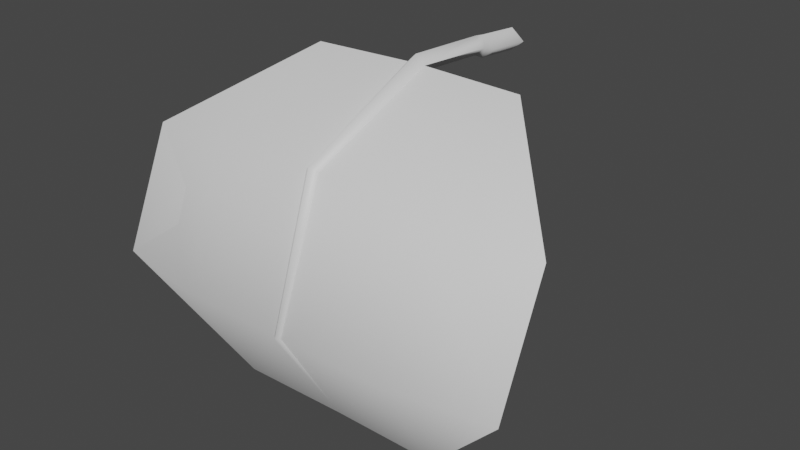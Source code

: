# Source: fe_flatleaf_02-release.blend  (saved by Blender 3.0.42; exported with 4.5.12 LTS)
import bpy
from mathutils import Matrix  # noqa: F401  (used for matrix-valued properties, if any)

bpy.ops.wm.read_factory_settings(use_empty=True)
scene = bpy.context.scene
scene.name = 'Scene'

# ---- collections
col_collection = bpy.data.collections.new('Collection'); scene.collection.children.link(col_collection)

# ---- materials (node trees are filled in below, after node groups)
mat_material_001 = bpy.data.materials.new('Material.001')
mat_material_001.use_transparent_shadow = False

# ---- material node trees
mat_material_001.use_nodes = True; mat_material_001.node_tree.nodes.clear()
_N = mat_material_001.node_tree.nodes; _L = mat_material_001.node_tree.links
n0 = _N.new('ShaderNodeBsdfPrincipled'); n0.name = 'Principled BSDF'; n0.location = (10, 300)
n0.distribution = 'GGX'
n0.subsurface_method = 'RANDOM_WALK_SKIN'
n0.inputs[3].default_value = 1.45
n0.inputs[27].default_value = (0.0, 0.0, 0.0, 1.0)
n0.inputs[28].default_value = 1.0
n1 = _N.new('ShaderNodeOutputMaterial'); n1.name = 'Material Output'; n1.location = (300, 300)
n2 = _N.new('ShaderNodeTexImage'); n2.name = 'Image Texture'; n2.location = (-280, 275)
_L.new(n0.outputs[0], n1.inputs[0])
n1.is_active_output = True

# ---- world
world_world = bpy.data.worlds.new('World'); scene.world = world_world
world_world.use_nodes = True; world_world.node_tree.nodes.clear()
_N = world_world.node_tree.nodes; _L = world_world.node_tree.links
n0 = _N.new('ShaderNodeOutputWorld'); n0.name = 'World Output'; n0.location = (300, 300)
n1 = _N.new('ShaderNodeBackground'); n1.name = 'Background'; n1.location = (10, 300)
n1.inputs[0].default_value = (0.05088, 0.05088, 0.05088, 1.0)
_L.new(n1.outputs[0], n0.inputs[0])
n0.is_active_output = True
world_world.color = (0.05088, 0.05088, 0.05088)
world_world.use_sun_shadow = False
world_world.sun_shadow_jitter_overblur = 0.0

# ---- meshes
me_fe_crystalgreen3_sp1_gmdl = bpy.data.meshes.new('FE_crystalGreen3_Sp1.gmdl')
me_fe_crystalgreen3_sp1_gmdl.from_pydata([(-0.5628, -0.6087, 0.05128), (-0.5623, -1.231, -0.2441), (-1.081, -1.155, -0.3142), (-0.04962, -0.5982, 0.06331), (0.006067, -1.244, -0.2328), (8.101e-06, -0.5907, 0.01732), (0.04476, -0.5981, 0.06329), (0.5499, -0.6108, 0.05446), (0.5504, -1.234, -0.2412), (1.061, -1.163, -0.3067), (-0.5622, -1.494, -0.8933), (-1.081, -1.409, -0.8978), (0.003877, -1.489, -0.8945), (0.5505, -1.497, -0.8932), (1.061, -1.419, -0.8973), (-0.5626, -1.155, -1.484), (0.0007363, -1.153, -1.479), (0.5501, -1.155, -1.484), (-0.5626, -1.155, -1.484), (-0.5622, -1.505, -0.8924), (-1.081, -1.409, -0.8978), (0.0007363, -1.153, -1.479), (-0.01953, -1.506, -0.8935), (0.0007363, -1.153, -1.479), (0.0004497, -1.525, -0.8921), (-0.01953, -1.506, -0.8935), (0.01733, -1.506, -0.8936), (0.5501, -1.155, -1.484), (0.5505, -1.508, -0.8926), (0.01733, -1.506, -0.8936), (0.0007363, -1.153, -1.479), (1.061, -1.419, -0.8973), (-0.5623, -1.24, -0.2363), (-1.081, -1.155, -0.3142), (-0.03451, -1.26, -0.2171), (0.0003246, -1.288, -0.1926), (-0.03451, -1.26, -0.2171), (0.02927, -1.26, -0.2171), (0.5504, -1.242, -0.2337), (0.02927, -1.26, -0.2171), (1.061, -1.163, -0.3067), (-0.5628, -0.6087, 0.05128), (-0.04962, -0.5982, 0.06331), (3.377e-05, -0.6054, 0.1093), (-0.04962, -0.5982, 0.06331), (0.04476, -0.5981, 0.06329), (0.5499, -0.6108, 0.05446), (0.04476, -0.5981, 0.06329), (-0.0005383, -0.1688, 0.08443), (-0.05713, -0.1629, 0.03733), (-0.0005383, -0.1688, -0.009823), (0.05429, -0.172, 0.03732), (0.0002782, -0.1127, 0.07665), (-0.07305, -0.1068, 0.02038), (0.0002782, -0.1127, -0.03596), (0.06879, -0.1159, 0.02036), (0.0002782, -0.1127, 0.07665), (0.0002782, -0.1127, -0.03596), (0.0001602, 0.1275, 0.05465), (-0.0737, 0.1272, -0.001625), (0.0001602, 0.1275, -0.05796), (0.0692, 0.1274, -0.001641), (0.0001602, 0.1275, 0.05465), (0.0001602, 0.1275, -0.05796)], [], [(0, 1, 2), (1, 0, 4), (3, 4, 0), (5, 4, 3), (6, 4, 5), (8, 4, 7), (7, 4, 6), (7, 9, 8), (2, 1, 11), (1, 10, 11), (4, 12, 1), (12, 10, 1), (13, 12, 8), (8, 12, 4), (9, 14, 8), (14, 13, 8), (10, 15, 11), (12, 16, 10), (16, 15, 10), (13, 17, 12), (17, 16, 12), (14, 17, 13), (18, 19, 20), (21, 22, 18), (22, 19, 18), (23, 24, 25), (23, 26, 24), (27, 28, 30), (28, 29, 30), (31, 28, 27), (32, 33, 19), (19, 33, 20), (22, 34, 19), (34, 32, 19), (36, 25, 35), (24, 35, 25), (26, 37, 24), (37, 35, 24), (28, 38, 29), (38, 39, 29), (40, 38, 31), (38, 28, 31), (32, 41, 33), (34, 42, 32), (42, 41, 32), (43, 44, 35), (35, 44, 36), (43, 35, 45), (37, 45, 35), (39, 38, 47), (38, 46, 47), (46, 38, 40), (49, 44, 48), (44, 43, 48), (49, 50, 3), (5, 3, 50), (43, 45, 48), (45, 51, 48), (5, 50, 6), (6, 50, 51), (53, 49, 52), (49, 48, 52), (53, 54, 49), (50, 49, 54), (55, 56, 51), (48, 51, 56), (55, 51, 57), (51, 50, 57), (52, 58, 53), (53, 58, 59), (60, 54, 59), (54, 53, 59), (61, 62, 55), (56, 55, 62), (55, 57, 61), (57, 63, 61)])
me_fe_crystalgreen3_sp1_gmdl.polygons.foreach_set('use_smooth', [True] * 76)
_uv = me_fe_crystalgreen3_sp1_gmdl.uv_layers.new(name='UVMap')
_uv.uv.foreach_set('vector', [0.2567, 0.1333, 0.2567, 0.4282, 0.06092, 0.4282, 0.2567, 0.4282, 0.2567, 0.1333, 0.5133, 0.4283, 0.4785, 0.1334, 0.5133, 0.4283, 0.2567, 0.1333, 0.5016, 0.1333, 0.5133, 0.4283, 0.4785, 0.1334, 0.5221, 0.1333, 0.5133, 0.4283, 0.5016, 0.1333, 0.7734, 0.4282, 0.5133, 0.4283, 0.7734, 0.1333, 0.7734, 0.1333, 0.5133, 0.4283, 0.5221, 0.1333, 0.7734, 0.1333, 0.9788, 0.4282, 0.7734, 0.4282, 0.06092, 0.4282, 0.2567, 0.4282, 0.06092, 0.7076, 0.2567, 0.4282, 0.2567, 0.7076, 0.06092, 0.7076, 0.5133, 0.4283, 0.517, 0.7075, 0.2567, 0.4282, 0.517, 0.7075, 0.2567, 0.7076, 0.2567, 0.4282, 0.7734, 0.7076, 0.517, 0.7075, 0.7734, 0.4282, 0.7734, 0.4282, 0.517, 0.7075, 0.5133, 0.4283, 0.9788, 0.4282, 0.9788, 0.7076, 0.7734, 0.4282, 0.9788, 0.7076, 0.7734, 0.7076, 0.7734, 0.4282, 0.2567, 0.7076, 0.2567, 0.9869, 0.06092, 0.7076, 0.517, 0.7075, 0.5216, 0.9868, 0.2567, 0.7076, 0.5216, 0.9868, 0.2567, 0.9869, 0.2567, 0.7076, 0.7734, 0.7076, 0.7734, 0.9869, 0.517, 0.7075, 0.7734, 0.9869, 0.5216, 0.9868, 0.517, 0.7075, 0.9788, 0.7076, 0.7734, 0.9869, 0.7734, 0.7076, 0.2567, 0.9869, 0.2567, 0.7076, 0.06092, 0.7076, 0.5216, 0.9868, 0.5073, 0.7075, 0.2567, 0.9869, 0.5073, 0.7075, 0.2567, 0.7076, 0.2567, 0.9869, 0.5216, 0.9868, 0.5152, 0.7074, 0.5073, 0.7075, 0.5216, 0.9868, 0.5227, 0.7075, 0.5152, 0.7074, 0.7734, 0.9869, 0.7734, 0.7076, 0.5216, 0.9868, 0.7734, 0.7076, 0.5227, 0.7075, 0.5216, 0.9868, 0.9788, 0.7076, 0.7734, 0.7076, 0.7734, 0.9869, 0.2567, 0.4282, 0.06092, 0.4282, 0.2567, 0.7076, 0.2567, 0.7076, 0.06092, 0.4282, 0.06092, 0.7076, 0.5073, 0.7075, 0.5043, 0.4283, 0.2567, 0.7076, 0.5043, 0.4283, 0.2567, 0.4282, 0.2567, 0.7076, 0.5043, 0.4283, 0.5073, 0.7075, 0.512, 0.4284, 0.5152, 0.7074, 0.512, 0.4284, 0.5073, 0.7075, 0.5227, 0.7075, 0.5184, 0.4282, 0.5152, 0.7074, 0.5184, 0.4282, 0.512, 0.4284, 0.5152, 0.7074, 0.7734, 0.7076, 0.7734, 0.4282, 0.5227, 0.7075, 0.7734, 0.4282, 0.5184, 0.4282, 0.5227, 0.7075, 0.9788, 0.4282, 0.7734, 0.4282, 0.9788, 0.7076, 0.7734, 0.4282, 0.7734, 0.7076, 0.9788, 0.7076, 0.2567, 0.4282, 0.2567, 0.1333, 0.06092, 0.4282, 0.5043, 0.4283, 0.4785, 0.1334, 0.2567, 0.4282, 0.4785, 0.1334, 0.2567, 0.1333, 0.2567, 0.4282, 0.5016, 0.1333, 0.4785, 0.1334, 0.512, 0.4284, 0.512, 0.4284, 0.4785, 0.1334, 0.5043, 0.4283, 0.5016, 0.1333, 0.512, 0.4284, 0.5221, 0.1333, 0.5184, 0.4282, 0.5221, 0.1333, 0.512, 0.4284, 0.5184, 0.4282, 0.7734, 0.4282, 0.5221, 0.1333, 0.7734, 0.4282, 0.7734, 0.1333, 0.5221, 0.1333, 0.7734, 0.1333, 0.7734, 0.4282, 0.9788, 0.4282, 0.4794, 0.09052, 0.4785, 0.1334, 0.5055, 0.09039, 0.4785, 0.1334, 0.5016, 0.1333, 0.5055, 0.09039, 0.4794, 0.09052, 0.5055, 0.09039, 0.4785, 0.1334, 0.5016, 0.1333, 0.4785, 0.1334, 0.5055, 0.09039, 0.5016, 0.1333, 0.5221, 0.1333, 0.5055, 0.09039, 0.5221, 0.1333, 0.5209, 0.09045, 0.5055, 0.09039, 0.5016, 0.1333, 0.5055, 0.09039, 0.5221, 0.1333, 0.5221, 0.1333, 0.5055, 0.09039, 0.5209, 0.09045, 0.48, 0.05952, 0.4794, 0.09052, 0.5056, 0.05939, 0.4794, 0.09052, 0.5055, 0.09039, 0.5056, 0.05939, 0.48, 0.05952, 0.5056, 0.05939, 0.4794, 0.09052, 0.5055, 0.09039, 0.4794, 0.09052, 0.5056, 0.05939, 0.5195, 0.05945, 0.5056, 0.05939, 0.5209, 0.09045, 0.5055, 0.09039, 0.5209, 0.09045, 0.5056, 0.05939, 0.5195, 0.05945, 0.5209, 0.09045, 0.5056, 0.05939, 0.5209, 0.09045, 0.5055, 0.09039, 0.5056, 0.05939, 0.5056, 0.05939, 0.5056, 0.01454, 0.48, 0.05952, 0.48, 0.05952, 0.5056, 0.01454, 0.4832, 0.01467, 0.5056, 0.01454, 0.5056, 0.05939, 0.4832, 0.01467, 0.5056, 0.05939, 0.48, 0.05952, 0.4832, 0.01467, 0.5197, 0.0146, 0.5056, 0.01454, 0.5195, 0.05945, 0.5056, 0.05939, 0.5195, 0.05945, 0.5056, 0.01454, 0.5195, 0.05945, 0.5056, 0.05939, 0.5197, 0.0146, 0.5056, 0.05939, 0.5056, 0.01454, 0.5197, 0.0146])
me_fe_crystalgreen3_sp1_gmdl.materials.append(mat_material_001)
me_fe_crystalgreen3_sp1_gmdl.use_remesh_fix_poles = True
me_fe_crystalgreen3_sp1_gmdl.use_remesh_preserve_attributes = False
me_fe_crystalgreen3_sp1_gmdl.update()
arm_armature_001 = bpy.data.armatures.new('Armature.001')  # bones are not reproduced

# ---- objects
ob_fe_crystalgreen3_sp1_0_927744_0x0 = bpy.data.objects.new('FE_crystalGreen3_Sp1 0,927744 0x0', me_fe_crystalgreen3_sp1_gmdl)
ob_armature_002 = bpy.data.objects.new('Armature.002', arm_armature_001)

# ---- transforms, parenting, visibility, modifiers, constraints
ob_fe_crystalgreen3_sp1_0_927744_0x0.parent = ob_armature_002
ob_fe_crystalgreen3_sp1_0_927744_0x0.location = (0.0, 0.0, 0.0)
_vg = ob_fe_crystalgreen3_sp1_0_927744_0x0.vertex_groups.new(name='Bone')
for _i, _w in zip([0, 1, 2, 3, 4, 5, 6, 7, 8, 9, 10, 11, 12, 13, 14, 15, 16, 17, 18, 19, 20, 21, 22, 23, 24, 25, 26, 27, 28, 29, 30, 31, 33, 34, 35, 36, 37, 39, 40, 41, 42, 43, 44, 45, 46, 47, 48, 49, 50, 51, 52, 53, 54, 55, 56, 57, 58, 59, 60, 61, 62, 63], [0.0, 0.0, 0.0, 0.0, 0.0, 0.0, 0.0, 0.0, 0.0, 2.503e-06, 0.0, 0.0, 0.0, 0.0, 0.0, 0.0, 0.0, 0.0, 5.633e-06, 0.0, 0.0, 0.0, 0.0, 0.0, 0.0, 0.0, 0.0, 0.0, 0.0, 0.0, 0.0, 7.415e-05, 8.285e-05, 0.0, 0.0, 0.0, 0.0, 0.0, 5.579e-05, 4.238e-05, 0.0, 0.0, 0.0, 0.0, 0.0, 0.0, 1.0, 1.0, 1.0, 1.0, 1.0, 1.0, 1.0, 1.0, 1.0, 1.0, 1.0, 1.0, 1.0, 1.0, 1.0, 1.0]): _vg.add([_i], _w, 'REPLACE')
_vg = ob_fe_crystalgreen3_sp1_0_927744_0x0.vertex_groups.new(name='Bone.001')
for _i, _w in zip([0, 3, 5, 6, 7, 32, 38, 41, 42, 43, 44, 45, 46, 47], [0.9, 1.0, 1.0, 1.0, 0.9, 0.0, 0.0, 0.9, 1.0, 1.0, 1.0, 1.0, 0.9, 1.0]): _vg.add([_i], _w, 'REPLACE')
_vg = ob_fe_crystalgreen3_sp1_0_927744_0x0.vertex_groups.new(name='Bone.002')
for _i, _w in zip([0, 1, 2, 4, 7, 8, 9, 32, 33, 34, 35, 36, 37, 38, 39, 40, 41, 46], [0.1, 1.0, 1.0, 1.0, 0.1, 1.0, 1.0, 1.0, 0.9999, 1.0, 1.0, 1.0, 1.0, 1.0, 1.0, 0.9999, 0.1, 0.1]): _vg.add([_i], _w, 'REPLACE')
_vg = ob_fe_crystalgreen3_sp1_0_927744_0x0.vertex_groups.new(name='Bone.003')
for _i, _w in zip([10, 11, 12, 13, 14, 15, 17, 18, 19, 20, 21, 22, 23, 24, 25, 26, 27, 28, 29, 30, 31, 32, 33, 38, 40], [1.0, 1.0, 1.0, 1.0, 1.0, 0.1, 0.1, 0.1, 1.0, 1.0, 0.0, 1.0, 0.0, 1.0, 1.0, 1.0, 0.1, 1.0, 1.0, 0.0, 0.9999, 0.0, 0.0, 0.0, 0.0]): _vg.add([_i], _w, 'REPLACE')
_vg = ob_fe_crystalgreen3_sp1_0_927744_0x0.vertex_groups.new(name='Bone.004')
for _i, _w in zip([1, 2, 4, 8, 9, 10, 11, 13, 14, 15, 16, 17, 18, 19, 20, 21, 23, 27, 28, 30, 31], [0.0, 0.0, 0.0, 0.0, 0.0, 0.0, 0.0, 0.0, 0.0, 0.9, 1.0, 0.9, 0.9, 0.0, 0.0, 1.0, 1.0, 0.9, 0.0, 1.0, 0.0]): _vg.add([_i], _w, 'REPLACE')
_vg = ob_fe_crystalgreen3_sp1_0_927744_0x0.vertex_groups.new(name='Bone.005')
_m = ob_fe_crystalgreen3_sp1_0_927744_0x0.modifiers.new('Armature.002', 'ARMATURE')
_m.object = ob_armature_002
ob_armature_002.location = (0.0, 0.0, 0.0)

# ---- collection membership
col_collection.objects.link(ob_fe_crystalgreen3_sp1_0_927744_0x0)
col_collection.objects.link(ob_armature_002)

# ---- scene / render settings (as saved in the file)
scene.frame_start = 1; scene.frame_end = 250; scene.frame_set(18)
scene.render.engine = 'BLENDER_EEVEE_NEXT'
scene.cycles.sampling_pattern = 'TABULATED_SOBOL'
scene.cycles.use_light_tree = False
scene.view_settings.view_transform = 'Filmic'
bpy.context.view_layer.update()

# ---- added for rendering (the .blend has no active camera and no usable light): camera, sun
cam_auto = bpy.data.cameras.new('AutoCamera')
cam_auto.lens = 50.0
cam_auto.sensor_width = 36.0
cam_auto.clip_end = 1000.0
ob_auto_camera = bpy.data.objects.new('AutoCamera', cam_auto)
scene.collection.objects.link(ob_auto_camera)
ob_auto_camera.location = (2.89442, -4.18423, 1.63638)
ob_auto_camera.rotation_euler = (1.09748, -7.21219e-08, 0.694738)
scene.camera = ob_auto_camera
light_auto_sun = bpy.data.lights.new('AutoSun', 'SUN')
light_auto_sun.energy = 3.0
light_auto_sun.angle = 0.0523599
ob_auto_sun = bpy.data.objects.new('AutoSun', light_auto_sun)
scene.collection.objects.link(ob_auto_sun)
ob_auto_sun.rotation_euler = (0.872665, 0.174533, 0.523599)
bpy.context.view_layer.update()
